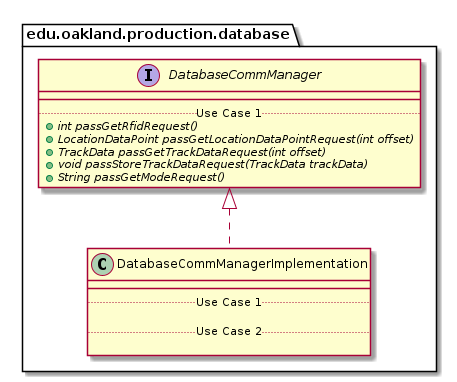

The diagram above was rendered by PlantUML. Its source (embedded in the PNG):
@startuml DatabaseCommManagerImplementation_Closure


package edu.oakland.production.database {
    class DatabaseCommManagerImplementation {
        __
        .. Use Case 1 ..

        .. Use Case 2 ..

    }
}




package edu.oakland.production.database {
    interface DatabaseCommManager {
        __
        .. Use Case 1 ..
        {abstract} + int passGetRfidRequest()
        {abstract} + LocationDataPoint passGetLocationDataPointRequest(int offset)
        {abstract} + TrackData passGetTrackDataRequest(int offset)
        {abstract} + void passStoreTrackDataRequest(TrackData trackData)
        {abstract} + String passGetModeRequest()
    }
}






DatabaseCommManagerImplementation .up.|> DatabaseCommManager





@enduml